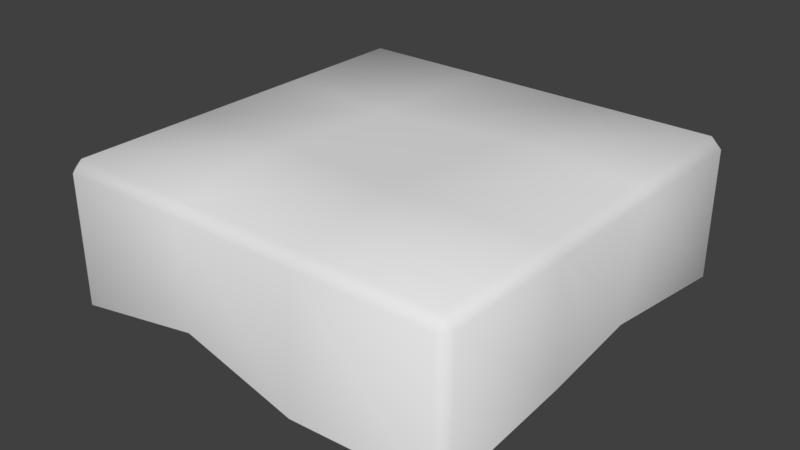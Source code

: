 # Source: Brick_1x1_Normal_Top.blend  (saved by Blender 2.79.0; exported with 4.5.12 LTS)
import bpy
from mathutils import Matrix  # noqa: F401  (used for matrix-valued properties, if any)

bpy.ops.wm.read_factory_settings(use_empty=True)
scene = bpy.context.scene
scene.name = 'Scene'

# ---- collections
col_collection_1 = bpy.data.collections.new('Collection 1'); scene.collection.children.link(col_collection_1)

# ---- world
world_world = bpy.data.worlds.new('World'); scene.world = world_world
world_world.color = (0.05088, 0.05088, 0.05088)
world_world.use_sun_shadow = False
world_world.sun_shadow_jitter_overblur = 0.0
world_world.cycles.sampling_method = 'MANUAL'

# ---- meshes
me_cube_001 = bpy.data.meshes.new('Cube.001')
me_cube_001.from_pydata([(-0.95, -1.0, 0.95), (-0.95, -0.95, 1.0), (-1.0, -0.95, 0.95), (-0.95, 0.95, 1.0), (-0.95, 1.0, 0.95), (-1.0, 0.95, 0.95), (0.95, -0.95, 1.0), (0.95, -1.0, 0.95), (1.0, -0.95, 0.95), (0.95, 0.95, 1.0), (1.0, 0.95, 0.95), (0.95, 1.0, 0.95), (-0.95, -1.0, 0.3167), (-1.0, -0.95, 0.3167), (-0.95, -0.3167, 1.0), (-0.95, 0.3167, 1.0), (-1.0, 0.3167, 0.95), (-1.0, -0.3167, 0.95), (-0.95, 1.0, 0.3167), (-1.0, 0.95, 0.3167), (-0.3167, 0.95, 1.0), (0.3167, 0.95, 1.0), (0.3167, 1.0, 0.95), (-0.3167, 1.0, 0.95), (1.0, 0.95, 0.3167), (0.95, 1.0, 0.3167), (0.95, 0.3167, 1.0), (0.95, -0.3167, 1.0), (1.0, -0.3167, 0.95), (1.0, 0.3167, 0.95), (0.95, -1.0, 0.3167), (1.0, -0.95, 0.3167), (0.3167, -0.95, 1.0), (-0.3167, -0.95, 1.0), (-0.3167, -1.0, 0.95), (0.3167, -1.0, 0.95), (-0.3974, 0.9222, 0.2007), (0.3106, 0.997, 0.275), (-0.8865, -0.3439, 0.2412), (-0.9989, 0.3157, 0.3148), (0.3108, 0.336, 1.012), (0.1887, -0.3174, 0.981), (-0.3501, 0.264, 0.992), (-0.2712, -0.4249, 1.077), (0.9261, 0.3284, 0.3265), (0.9985, -0.2907, 0.3646), (0.3199, -1.051, 0.3397), (-0.4097, -0.9077, 0.3454)], [], [(47, 34, 0, 12), (45, 28, 8, 31), (43, 14, 1, 33), (39, 16, 5, 19), (37, 22, 11, 25), (0, 1, 2), (3, 4, 5), (6, 7, 8), (9, 10, 11), (12, 0, 2, 13), (15, 3, 5, 16), (21, 9, 11, 22), (27, 6, 8, 28), (33, 1, 0, 34), (6, 32, 35, 7), (32, 33, 34, 35), (7, 30, 31, 8), (9, 26, 29, 10), (26, 27, 28, 29), (10, 24, 25, 11), (3, 20, 23, 4), (20, 21, 22, 23), (4, 18, 19, 5), (1, 14, 17, 2), (14, 15, 16, 17), (18, 4, 23, 36), (36, 23, 22, 37), (13, 2, 17, 38), (38, 17, 16, 39), (27, 41, 32, 6), (41, 43, 33, 32), (9, 21, 40, 26), (26, 40, 41, 27), (21, 20, 42, 40), (40, 42, 43, 41), (20, 3, 15, 42), (42, 15, 14, 43), (24, 10, 29, 44), (44, 29, 28, 45), (30, 7, 35, 46), (46, 35, 34, 47)])
me_cube_001.polygons.foreach_set('use_smooth', [True] * 41)
_uv = me_cube_001.uv_layers.new(name='UVMap')
_uv.uv.foreach_set('vector', [0.7521, 0.6386, 0.5771, 0.6624, 0.5771, 0.5, 0.7598, 0.5, 0.1688, 0.6818, 1.72e-08, 0.6752, 0.0, 0.5128, 0.1826, 0.5128, 0.2102, 0.1475, 0.01439, 0.1752, 0.01439, 0.01283, 0.1971, 0.01284, 0.817, 0.3373, 1.0, 0.3376, 1.0, 0.4999, 0.8176, 0.4999, 0.5993, 0.3232, 0.794, 0.3248, 0.794, 0.4871, 0.6114, 0.4871, 0.01443, 0.0, 0.01439, 0.01283, 0.0, 0.01282, 0.01439, 0.5, 0.01443, 0.5128, 1.032e-07, 0.5, 0.5626, 0.01284, 0.5626, 1.482e-06, 0.5771, 0.01282, 0.5626, 0.5, 0.5771, 0.5, 0.5626, 0.5128, 0.8167, 0.0, 0.9992, 9.872e-06, 1.0, 0.01282, 0.8176, 0.01281, 0.01439, 0.3376, 0.01439, 0.5, 1.032e-07, 0.5, 1.032e-07, 0.3376, 0.3799, 0.5, 0.5626, 0.5, 0.5626, 0.5128, 0.3799, 0.5128, 0.5626, 0.1752, 0.5626, 0.01284, 0.5771, 0.01282, 0.5771, 0.1752, 0.1971, 0.01284, 0.01439, 0.01283, 0.01443, 0.0, 0.1972, 4.737e-07, 0.5626, 0.01284, 0.3799, 0.01284, 0.3799, 9.628e-07, 0.5626, 1.482e-06, 0.3799, 0.01284, 0.1971, 0.01284, 0.1972, 4.737e-07, 0.3799, 9.628e-07, 0.5771, 0.9871, 0.7598, 0.9871, 0.7601, 1.0, 0.5774, 1.0, 0.5626, 0.5, 0.5626, 0.3376, 0.5771, 0.3376, 0.5771, 0.5, 0.5626, 0.3376, 0.5626, 0.1752, 0.5771, 0.1752, 0.5771, 0.3376, 0.7934, 0.5, 0.6108, 0.5, 0.6114, 0.4871, 0.794, 0.4871, 0.01439, 0.5, 0.1971, 0.5, 0.1972, 0.5128, 0.01443, 0.5128, 0.1971, 0.5, 0.3799, 0.5, 0.3799, 0.5128, 0.1972, 0.5128, 0.9992, 0.5128, 0.8167, 0.5128, 0.8176, 0.4999, 1.0, 0.4999, 0.01439, 0.01283, 0.01439, 0.1752, 6.879e-08, 0.1752, 0.0, 0.01282, 0.01439, 0.1752, 0.01439, 0.3376, 1.032e-07, 0.3376, 6.879e-08, 0.1752, 0.6114, 0.0, 0.794, 9.628e-06, 0.794, 0.1624, 0.5771, 0.1417, 0.5771, 0.1417, 0.794, 0.1624, 0.794, 0.3248, 0.5993, 0.3232, 0.8176, 0.01281, 1.0, 0.01282, 1.0, 0.1752, 0.794, 0.1682, 0.794, 0.1682, 1.0, 0.1752, 1.0, 0.3376, 0.817, 0.3373, 0.5626, 0.1752, 0.343, 0.175, 0.3799, 0.01284, 0.5626, 0.01284, 0.343, 0.175, 0.2102, 0.1475, 0.1971, 0.01284, 0.3799, 0.01284, 0.5626, 0.5, 0.3799, 0.5, 0.3782, 0.3426, 0.5626, 0.3376, 0.5626, 0.3376, 0.3782, 0.3426, 0.343, 0.175, 0.5626, 0.1752, 0.3799, 0.5, 0.1971, 0.5, 0.1875, 0.3241, 0.3782, 0.3426, 0.3782, 0.3426, 0.1875, 0.3241, 0.2102, 0.1475, 0.343, 0.175, 0.1971, 0.5, 0.01439, 0.5, 0.01439, 0.3376, 0.1875, 0.3241, 0.1875, 0.3241, 0.01439, 0.3376, 0.01439, 0.1752, 0.2102, 0.1475, 0.1826, 0.9999, 0.0, 0.9999, 3.44e-08, 0.8375, 0.1806, 0.8405, 0.1806, 0.8405, 3.44e-08, 0.8375, 1.72e-08, 0.6752, 0.1688, 0.6818, 0.7598, 0.9871, 0.5771, 0.9871, 0.5771, 0.8247, 0.7528, 0.8255, 0.7528, 0.8255, 0.5771, 0.8247, 0.5771, 0.6624, 0.7521, 0.6386])
me_cube_001.use_remesh_preserve_volume = False
me_cube_001.use_remesh_preserve_attributes = False
me_cube_001.use_mirror_vertex_groups = False
me_cube_001.update()

# ---- objects
ob_cube = bpy.data.objects.new('Cube', me_cube_001)

# ---- transforms, parenting, visibility, modifiers, constraints
ob_cube.location = (0.0, 0.0, 0.0)
ob_cube.scale = (0.3, 0.3, 0.3)
ob_cube.lineart.crease_threshold = 0.0

# ---- collection membership
col_collection_1.objects.link(ob_cube)

# ---- scene / render settings (as saved in the file)
scene.frame_start = 1; scene.frame_end = 250; scene.frame_set(1)
scene.render.engine = 'BLENDER_EEVEE_NEXT'
scene.render.resolution_percentage = 50
scene.render.dither_intensity = 0.0
scene.cycles.use_denoising = False
scene.cycles.samples = 128
scene.cycles.sampling_pattern = 'TABULATED_SOBOL'
scene.cycles.use_adaptive_sampling = False
scene.cycles.use_light_tree = False
scene.cycles.blur_glossy = 0.0
scene.cycles.sample_clamp_indirect = 0.0
scene.view_settings.view_transform = 'Standard'
bpy.context.view_layer.update()

# ---- added for rendering (the .blend has no active camera and no usable light): camera, sun
cam_auto = bpy.data.cameras.new('AutoCamera')
cam_auto.lens = 50.0
cam_auto.sensor_width = 36.0
cam_auto.clip_end = 1000.0
ob_auto_camera = bpy.data.objects.new('AutoCamera', cam_auto)
scene.collection.objects.link(ob_auto_camera)
ob_auto_camera.location = (0.831571, -1.00556, 0.856943)
ob_auto_camera.rotation_euler = (1.09748, -7.21219e-08, 0.694738)
scene.camera = ob_auto_camera
light_auto_sun = bpy.data.lights.new('AutoSun', 'SUN')
light_auto_sun.energy = 3.0
light_auto_sun.angle = 0.0523599
ob_auto_sun = bpy.data.objects.new('AutoSun', light_auto_sun)
scene.collection.objects.link(ob_auto_sun)
ob_auto_sun.rotation_euler = (0.872665, 0.174533, 0.523599)
bpy.context.view_layer.update()
